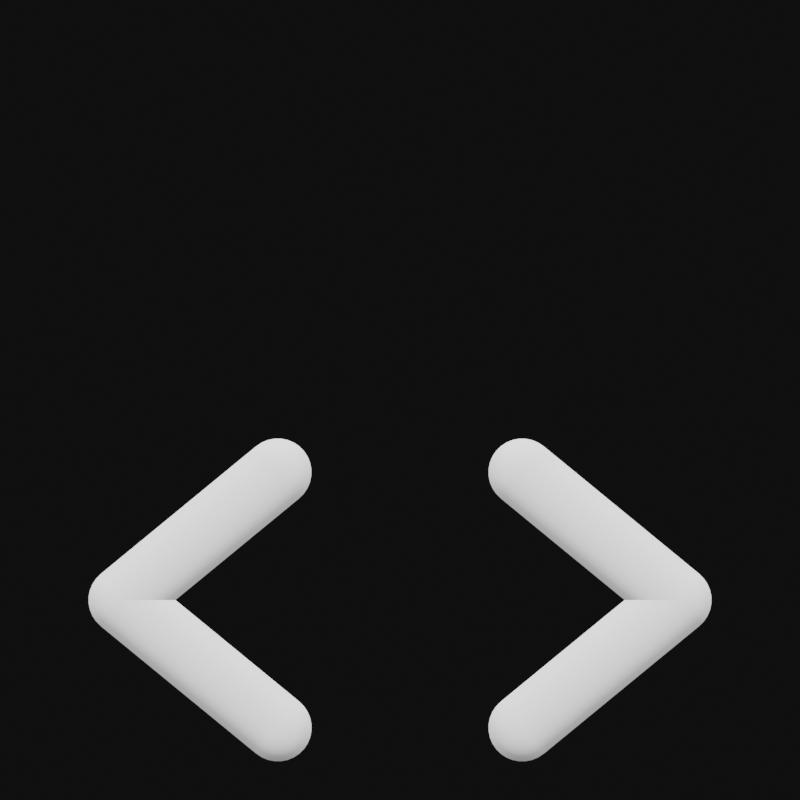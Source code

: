 # Source: Arrows.blend  (saved by Blender 2.83.18; exported with 4.5.12 LTS)
import bpy
from mathutils import Matrix  # noqa: F401  (used for matrix-valued properties, if any)

bpy.ops.wm.read_factory_settings(use_empty=True)
scene = bpy.context.scene
scene.name = 'Scene'

# ---- collections
col_frame = bpy.data.collections.new('Frame'); scene.collection.children.link(col_frame)
col_scene = bpy.data.collections.new('Scene'); scene.collection.children.link(col_scene)

# ---- materials (node trees are filled in below, after node groups)
mat_material = bpy.data.materials.new('Material')
mat_material.alpha_threshold = 0.0
mat_material.line_color = (0.0, 0.0, 0.0, 1.0)

# ---- node groups
ng_auto_smooth = bpy.data.node_groups.new('Auto Smooth', 'GeometryNodeTree')
_s = ng_auto_smooth.interface.new_socket(name='Geometry', in_out='OUTPUT', socket_type='NodeSocketGeometry')
_s = ng_auto_smooth.interface.new_socket(name='Geometry', in_out='INPUT', socket_type='NodeSocketGeometry')
_s = ng_auto_smooth.interface.new_socket(name='Angle', in_out='INPUT', socket_type='NodeSocketFloat')
_s.subtype = 'ANGLE'
_s.min_value = 0.0
_s.max_value = 3.142
ng_auto_smooth.is_modifier = True
_N = ng_auto_smooth.nodes; _L = ng_auto_smooth.links
n0 = _N.new('NodeGroupOutput'); n0.name = 'Group Output'; n0.location = (480, -100)
n1 = _N.new('NodeGroupInput'); n1.name = 'Group Input'; n1.location = (-420, -300)
n2 = _N.new('NodeGroupInput'); n2.name = 'Group Input.001'; n2.location = (-60, -100)
n3 = _N.new('GeometryNodeSetShadeSmooth'); n3.name = 'Set Shade Smooth'; n3.location = (120, -100)
n3.domain = 'EDGE'
n4 = _N.new('GeometryNodeSetShadeSmooth'); n4.name = 'Set Shade Smooth.001'; n4.location = (300, -100)
n5 = _N.new('GeometryNodeInputMeshEdgeAngle'); n5.name = 'Edge Angle'; n5.location = (-420, -220)
n6 = _N.new('GeometryNodeInputEdgeSmooth'); n6.name = 'Is Edge Smooth'; n6.location = (-60, -160)
n7 = _N.new('GeometryNodeInputShadeSmooth'); n7.name = 'Is Face Smooth'; n7.location = (-240, -340)
n8 = _N.new('FunctionNodeBooleanMath'); n8.name = 'Boolean Math'; n8.location = (-60, -220)
n9 = _N.new('FunctionNodeCompare'); n9.name = 'Compare'; n9.location = (-240, -180)
n9.operation = 'LESS_EQUAL'
_L.new(n5.outputs[0], n9.inputs[0])
_L.new(n4.outputs[0], n0.inputs[0])
_L.new(n1.outputs[1], n9.inputs[1])
_L.new(n9.outputs[0], n8.inputs[0])
_L.new(n7.outputs[0], n8.inputs[1])
_L.new(n2.outputs[0], n3.inputs[0])
_L.new(n6.outputs[0], n3.inputs[1])
_L.new(n3.outputs[0], n4.inputs[0])
_L.new(n8.outputs[0], n3.inputs[2])
n0.is_active_output = True

# ---- material node trees
mat_material.use_nodes = True; mat_material.node_tree.nodes.clear()
_N = mat_material.node_tree.nodes; _L = mat_material.node_tree.links
n0 = _N.new('ShaderNodeNewGeometry'); n0.name = 'Geometry'; n0.location = (-200, 196)
n1 = _N.new('ShaderNodeVectorMath'); n1.name = 'Vector Math'; n1.location = (15, 184)
n1.operation = 'DOT_PRODUCT'
n1.inputs[1].default_value = (0.0, 1.0, 1.0)
n2 = _N.new('ShaderNodeOutputMaterial'); n2.name = 'Material Output'; n2.location = (791, 169)
n3 = _N.new('ShaderNodeEmission'); n3.name = 'Emission'; n3.location = (595, 150)
n4 = _N.new('ShaderNodeMath'); n4.name = 'Math'; n4.location = (269, 183)
n4.inputs[1].default_value = 0.1
n4.inputs[2].default_value = 0.0
_L.new(n0.outputs[1], n1.inputs[0])
_L.new(n1.outputs[1], n4.inputs[0])
_L.new(n3.outputs[0], n2.inputs[0])
_L.new(n4.outputs[0], n3.inputs[0])
n2.is_active_output = True

# ---- world
world_world = bpy.data.worlds.new('World'); scene.world = world_world
world_world.use_nodes = True; world_world.node_tree.nodes.clear()
_N = world_world.node_tree.nodes; _L = world_world.node_tree.links
n0 = _N.new('ShaderNodeOutputWorld'); n0.name = 'World Output'; n0.location = (300, 300)
n1 = _N.new('ShaderNodeBackground'); n1.name = 'Background'; n1.location = (10, 300)
n1.inputs[0].default_value = (0.004896, 0.004896, 0.004896, 1.0)
_L.new(n1.outputs[0], n0.inputs[0])
n0.is_active_output = True
world_world.color = (0.05088, 0.05088, 0.05088)
world_world.use_sun_shadow = False
world_world.sun_shadow_jitter_overblur = 0.0

# ---- cameras
cam_camera = bpy.data.cameras.new('Camera')
cam_camera.type = 'ORTHO'
cam_camera.clip_end = 100.0
cam_camera.ortho_scale = 2.0
cam_camera.show_background_images = True

# ---- meshes
me_cube = bpy.data.meshes.new('Cube')
me_cube.from_pydata([(0.2425, -0.3144, -0.001272), (0.2577, -0.3129, -0.007916), (0.2174, -0.3615, -0.001272), (0.2246, -0.375, -0.007916), (0.2425, -0.3239, -0.001272), (0.2577, -0.3253, -0.007916), (0.2009, -0.3822, -0.007916), (0.1994, -0.367, -0.001272), (0.2087, -0.3651, -0.001272), (0.2131, -0.3798, -0.007916), (0.2506, -0.349, -0.007916), (0.2371, -0.3418, -0.001272), (0.2407, -0.3331, -0.001272), (0.2553, -0.3375, -0.007916), (-0.2397, 0.05607, -0.01355), (-0.2502, 0.04554, -0.01351), (-0.258, 0.03381, -0.01351), (-0.2634, 0.02077, -0.01351), (-0.2662, 0.006929, -0.01351), (-0.2662, -0.007183, -0.01351), (-0.2634, -0.02102, -0.01351), (-0.258, -0.03405, -0.01351), (-0.2502, -0.04578, -0.01351), (-0.2402, -0.05576, -0.01351), (-0.2284, -0.06359, -0.01351), (-0.2154, -0.06898, -0.01351), (-0.2016, -0.07173, -0.01351), (-0.1874, -0.07173, -0.01351), (-0.1736, -0.06897, -0.01351), (-0.1606, -0.06356, -0.01351), (-0.1482, -0.0553, -0.01355), (0.2112, -0.3393, 0.00268), (0.207, -0.3421, 0.00268), (0.2023, -0.3441, 0.00268), (0.1973, -0.3451, 0.00268), (0.1922, -0.3451, 0.00268), (-0.211, 0.02014, 0.002677), (-0.2147, 0.0164, 0.00268), (-0.2175, 0.01216, 0.00268), (-0.2194, 0.007447, 0.00268), (-0.2204, 0.002443, 0.00268), (-0.2204, -0.002658, 0.00268), (-0.2194, -0.00766, 0.00268), (-0.2175, -0.01237, 0.00268), (-0.2146, -0.01661, 0.00268), (-0.211, -0.02021, 0.00268), (-0.2068, -0.02305, 0.00268), (-0.2021, -0.02499, 0.00268), (-0.1971, -0.02599, 0.00268), (-0.192, -0.02599, 0.00268), (-0.187, -0.02499, 0.00268), (-0.1823, -0.02304, 0.00268), (-0.1779, -0.02013, 0.002677), (0.1872, -0.3441, 0.00268), (0.1824, -0.3421, 0.00268), (0.1781, -0.3392, 0.002677), (0.2111, -0.2989, 0.002677), (0.2148, -0.3027, 0.00268), (0.2176, -0.3069, 0.00268), (0.2196, -0.3116, 0.00268), (0.2206, -0.3166, 0.00268), (0.2206, -0.3217, 0.00268), (0.2196, -0.3267, 0.00268), (0.2176, -0.3314, 0.00268), (0.2148, -0.3357, 0.00268), (0.2405, -0.375, -0.01365), (0.2288, -0.3828, -0.01365), (0.2157, -0.3883, -0.01365), (0.2018, -0.391, -0.01365), (0.1877, -0.391, -0.01365), (0.1738, -0.3883, -0.01365), (0.1607, -0.3829, -0.01365), (0.1483, -0.3746, -0.0137), (0.2399, -0.2628, -0.0137), (0.2505, -0.2733, -0.01365), (0.2584, -0.2851, -0.01365), (0.2638, -0.2982, -0.01365), (0.2665, -0.3121, -0.01365), (0.2666, -0.3262, -0.01365), (0.2638, -0.3401, -0.01365), (0.2584, -0.3532, -0.01365), (0.2505, -0.3649, -0.01365), (-0.2435, -0.0403, -0.007916), (-0.2317, -0.03059, -0.001272), (-0.2369, -0.02276, -0.001272), (-0.2504, -0.02998, -0.007916), (-0.2347, -0.04907, -0.007916), (-0.225, -0.03725, -0.001272), (-0.2244, -0.05596, -0.007916), (-0.2172, -0.04248, -0.001272), (-0.2129, -0.06071, -0.007916), (-0.2085, -0.04608, -0.001272), (-0.2007, -0.06313, -0.007916), (-0.1992, -0.04792, -0.001272), (-0.1883, -0.06312, -0.007916), (-0.1898, -0.04791, -0.001272), (-0.2343, 0.04929, -0.007948), (-0.2248, 0.03733, -0.001297), (-0.1761, -0.06069, -0.007916), (-0.1806, -0.04607, -0.001272), (-0.2435, 0.04006, -0.007916), (-0.2317, 0.03037, -0.001272), (-0.1647, -0.05594, -0.007916), (-0.1719, -0.04246, -0.001272), (-0.2504, 0.02974, -0.007916), (-0.2369, 0.02254, -0.001272), (-0.1538, -0.0487, -0.007948), (-0.1637, -0.03706, -0.001297), (-0.2552, 0.01826, -0.007916), (-0.2405, 0.01383, -0.001272), (-0.2576, 0.006085, -0.007916), (-0.2424, 0.004594, -0.001272), (-0.1863, 0.08383, -0.02371), (-0.247, -0.06627, -0.0238), (-0.2576, -0.006332, -0.007916), (-0.2424, -0.004826, -0.001272), (-0.1701, 0.08062, -0.02371), (-0.2597, -0.05363, -0.02371), (-0.2551, -0.01851, -0.007916), (-0.2405, -0.01406, -0.001272), (-0.1941, 0.0002939, 0.004874), (-0.1548, 0.0743, -0.02371), (-0.2785, 0.008134, -0.02371), (-0.2689, -0.03989, -0.02371), (-0.1399, 0.06431, -0.0238), (-0.2785, -0.008398, -0.02371), (-0.2752, -0.02462, -0.02371), (-0.2752, -0.02461, -0.02371), (-0.2785, -0.008408, -0.02371), (-0.2785, 0.008125, -0.02371), (-0.2689, -0.03988, -0.02371), (-0.2753, 0.02434, -0.02371), (-0.2689, 0.03962, -0.02371), (-0.2597, -0.05362, -0.02371), (-0.2598, 0.05337, -0.02371), (-0.2481, 0.06506, -0.02371), (-0.248, -0.06531, -0.02371), (-0.2343, 0.07426, -0.02371), (-0.2191, 0.08059, -0.02371), (-0.2343, -0.07449, -0.02371), (-0.2028, 0.08383, -0.02371), (-0.219, -0.08081, -0.02371), (-0.1941, -0.0004852, 0.004874), (-0.2028, -0.08402, -0.02371), (-0.2172, 0.04227, -0.001272), (-0.1862, -0.08402, -0.02371), (-0.247, 0.06603, -0.0238), (-0.17, -0.08079, -0.02371), (-0.2597, 0.05337, -0.02371), (-0.1548, -0.07445, -0.02371), (-0.2689, 0.03963, -0.02371), (-0.1399, -0.06445, -0.0238), (-0.2752, 0.02435, -0.02371), (-0.2244, 0.05574, -0.007916), (-0.2085, 0.04588, -0.001272), (-0.213, 0.0605, -0.007916), (-0.1993, 0.04772, -0.001272), (-0.2008, 0.06293, -0.007916), (-0.1899, 0.04772, -0.001272), (-0.1884, 0.06294, -0.007916), (-0.2248, -0.03755, -0.001297), (-0.2343, -0.04952, -0.007948), (-0.1806, 0.04589, -0.001272), (-0.1762, 0.06052, -0.007916), (-0.2317, -0.0306, -0.001272), (-0.2435, -0.0403, -0.007916), (-0.1719, 0.04229, -0.001272), (-0.1647, 0.05578, -0.007916), (-0.2369, -0.02277, -0.001272), (-0.2504, -0.02998, -0.007916), (-0.1637, 0.0369, -0.001297), (-0.1539, 0.04855, -0.007948), (-0.2405, -0.01407, -0.001272), (-0.2551, -0.01851, -0.007916), (-0.2424, -0.004833, -0.001272), (-0.2576, -0.006339, -0.007916), (-0.2424, 0.004588, -0.001272), (-0.2576, 0.006078, -0.007916), (-0.2405, 0.01383, -0.001272), (-0.2552, 0.01826, -0.007916), (-0.2369, 0.02253, -0.001272), (-0.2504, 0.02973, -0.007916), (-0.2347, 0.04884, -0.007916), (0.25, 0.3651, -0.01351), (0.24, 0.375, -0.01351), (0.2283, 0.3829, -0.01351), (0.2152, 0.3883, -0.01351), (0.2014, 0.391, -0.01351), (0.1873, 0.391, -0.01351), (0.1735, 0.3882, -0.01351), (0.1604, 0.3828, -0.01351), (0.1481, 0.3746, -0.01355), (-0.225, 0.03703, -0.001272), (-0.2317, 0.03037, -0.001272), (-0.2435, 0.04006, -0.007916), (0.2395, 0.2632, -0.01355), (0.25, 0.2737, -0.01351), (0.2579, 0.2855, -0.01351), (0.2633, 0.2985, -0.01351), (0.266, 0.3123, -0.01351), (0.266, 0.3265, -0.01351), (0.2632, 0.3403, -0.01351), (0.2578, 0.3533, -0.01351), (0.2145, 0.3359, 0.00268), (0.2109, 0.3395, 0.00268), (0.2066, 0.3423, 0.00268), (0.2019, 0.3443, 0.00268), (0.1969, 0.3453, 0.00268), (0.1918, 0.3453, 0.00268), (0.1868, 0.3443, 0.00268), (0.1821, 0.3423, 0.00268), (0.1777, 0.3394, 0.002677), (0.2108, 0.2991, 0.002677), (0.2145, 0.3029, 0.00268), (0.2173, 0.3071, 0.00268), (0.2193, 0.3118, 0.00268), (0.2203, 0.3168, 0.00268), (0.2203, 0.3219, 0.00268), (0.2193, 0.3269, 0.00268), (0.2173, 0.3316, 0.00268), (-0.2109, -0.02035, 0.002677), (-0.2146, -0.01661, 0.00268), (-0.2175, -0.01237, 0.00268), (-0.2194, -0.007663, 0.00268), (-0.2204, -0.00266, 0.00268), (-0.2204, 0.002441, 0.00268), (-0.2194, 0.007444, 0.00268), (-0.2175, 0.01216, 0.00268), (-0.2147, 0.0164, 0.00268), (-0.2111, 0.02001, 0.00268), (-0.2068, 0.02284, 0.00268), (-0.2021, 0.0248, 0.00268), (-0.1971, 0.02579, 0.00268), (-0.192, 0.0258, 0.00268), (-0.187, 0.0248, 0.00268), (-0.1823, 0.02286, 0.00268), (-0.1779, 0.01995, 0.002677), (-0.2398, -0.05648, -0.0137), (-0.2503, -0.04593, -0.01365), (-0.2582, -0.03417, -0.01365), (-0.2636, -0.02109, -0.01365), (-0.2664, -0.007213, -0.01365), (-0.2664, 0.006943, -0.01365), (0.2242, 0.3752, -0.007916), (0.217, 0.3617, -0.001272), (0.2248, 0.3565, -0.001272), (0.2345, 0.3683, -0.007916), (0.2574, 0.3256, -0.007916), (0.2422, 0.3241, -0.001272), (0.2422, 0.3147, -0.001272), (0.2574, 0.3132, -0.007916), (-0.2636, 0.02083, -0.01365), (-0.2582, 0.03391, -0.01365), (-0.2504, 0.04568, -0.01365), (-0.2404, 0.0557, -0.01365), (0.2127, 0.38, -0.007916), (0.2083, 0.3654, -0.001272), (0.255, 0.3378, -0.007916), (0.2404, 0.3333, -0.001272), (-0.2286, 0.06357, -0.01365), (-0.2155, 0.06899, -0.01365), (0.2006, 0.3824, -0.007916), (0.1991, 0.3672, -0.001272), (0.2502, 0.3492, -0.007916), (0.2367, 0.342, -0.001272), (-0.2017, 0.07176, -0.01365), (-0.1875, 0.07177, -0.01365), (0.1881, 0.3824, -0.007916), (0.1896, 0.3672, -0.001272), (0.2433, 0.3596, -0.007916), (0.2315, 0.3499, -0.001272), (-0.1736, 0.06901, -0.01365), (-0.1605, 0.0636, -0.01365), (0.176, 0.38, -0.007916), (0.1804, 0.3653, -0.001272), (-0.1481, 0.05532, -0.0137), (0.1645, 0.3752, -0.007916), (0.1717, 0.3617, -0.001272), (0.1537, 0.368, -0.007948), (0.1635, 0.3563, -0.001297), (0.2342, 0.27, -0.007948), (0.2247, 0.2819, -0.001297), (0.2434, 0.2792, -0.007916), (0.2315, 0.2889, -0.001272), (0.2502, 0.2895, -0.007916), (0.2368, 0.2967, -0.001272), (0.255, 0.301, -0.007916), (0.2404, 0.3054, -0.001272), (0.1939, 0.319, 0.004874), (0.2596, 0.2659, -0.02371), (0.2595, 0.3729, -0.02371), (0.2688, 0.2796, -0.02371), (0.2751, 0.2949, -0.02371), (0.2479, 0.3846, -0.02371), (0.2783, 0.3111, -0.02371), (0.2341, 0.3938, -0.02371), (0.2783, 0.3277, -0.02371), (0.2188, 0.4001, -0.02371), (0.2751, 0.3439, -0.02371), (0.2026, 0.4033, -0.02371), (0.2687, 0.3592, -0.02371), (0.1861, 0.4033, -0.02371), (0.1699, 0.4001, -0.02371), (0.1546, 0.3937, -0.02371), (0.1397, 0.3837, -0.0238), (0.2469, 0.2532, -0.0238), (0.2349, -0.3681, -0.007916), (0.2252, -0.3563, -0.001272), (0.2553, -0.3008, -0.007916), (0.2407, -0.3052, -0.001272), (0.2437, -0.3593, -0.007916), (0.2319, -0.3496, -0.001272), (0.2505, -0.2893, -0.007916), (0.2371, -0.2965, -0.001272), (0.2436, -0.279, -0.007916), (0.2318, -0.2887, -0.001272), (0.2344, -0.2698, -0.007948), (0.2249, -0.2817, -0.001297), (0.154, -0.3678, -0.007948), (0.1639, -0.3562, -0.001297), (0.1649, -0.375, -0.007916), (0.1721, -0.3616, -0.001272), (0.1763, -0.3798, -0.007916), (0.1808, -0.3652, -0.001272), (0.1885, -0.3822, -0.007916), (0.19, -0.367, -0.001272), (0.1942, -0.3188, 0.004874), (0.155, -0.3936, -0.02371), (0.2599, -0.3726, -0.02371), (0.1703, -0.3999, -0.02371), (0.1865, -0.4031, -0.02371), (0.2691, -0.3589, -0.02371), (0.203, -0.4031, -0.02371), (0.2754, -0.3436, -0.02371), (0.2192, -0.3999, -0.02371), (0.2786, -0.3274, -0.02371), (0.2345, -0.3935, -0.02371), (0.2786, -0.3109, -0.02371), (0.2482, -0.3843, -0.02371), (0.2754, -0.2946, -0.02371), (0.269, -0.2794, -0.02371), (0.2599, -0.2656, -0.02371), (0.2471, -0.253, -0.0238), (0.1401, -0.3836, -0.0238)], [], [(72, 318, 161, 237), (312, 314, 315, 313), (73, 342, 124, 275), (72, 71, 320, 318), (320, 322, 323, 321), (70, 69, 324, 322), (310, 10, 11, 311), (76, 75, 312, 308), (324, 6, 7, 325), (326, 56, 236, 142), (74, 73, 316, 314), (318, 319, 160, 161), (339, 340, 75, 76), (305, 289, 196, 195), (341, 342, 73, 74), (122, 125, 19, 18), (327, 329, 70, 71), (125, 127, 20, 19), (127, 130, 21, 20), (341, 74, 75, 340), (130, 133, 22, 21), (311, 11, 63, 64), (133, 136, 23, 22), (136, 139, 24, 23), (331, 333, 79, 80), (139, 141, 25, 24), (333, 335, 78, 79), (141, 143, 26, 25), (335, 337, 77, 78), (143, 145, 27, 26), (145, 147, 28, 27), (146, 148, 15, 14), (147, 149, 29, 28), (148, 150, 16, 15), (149, 151, 30, 29), (81, 65, 338, 328), (150, 152, 17, 16), (309, 313, 58, 59), (334, 67, 68, 332), (84, 83, 44, 43), (0, 309, 59, 60), (332, 68, 69, 330), (83, 87, 45, 44), (4, 0, 60, 61), (87, 89, 46, 45), (12, 4, 61, 62), (315, 317, 56, 57), (89, 91, 47, 46), (11, 12, 62, 63), (91, 93, 48, 47), (254, 259, 137, 135), (93, 95, 49, 48), (71, 72, 343, 327), (95, 99, 50, 49), (97, 101, 37, 36), (99, 103, 51, 50), (101, 105, 38, 37), (103, 107, 52, 51), (105, 109, 39, 38), (330, 69, 70, 329), (109, 111, 40, 39), (338, 65, 66, 336), (111, 115, 41, 40), (337, 339, 76, 77), (115, 119, 42, 41), (321, 323, 53, 54), (66, 67, 334, 336), (119, 84, 43, 42), (50, 51, 120), (67, 66, 3, 9), (65, 81, 310, 306), (9, 3, 2, 8), (306, 310, 311, 307), (79, 78, 5, 13), (77, 76, 308, 1), (1, 308, 309, 0), (316, 73, 275, 171), (66, 65, 306, 3), (3, 306, 307, 2), (78, 77, 1, 5), (5, 1, 0, 4), (13, 5, 4, 12), (317, 316, 171, 170), (20, 21, 85, 118), (118, 85, 84, 119), (19, 20, 118, 114), (114, 118, 119, 115), (223, 222, 142), (18, 19, 114, 110), (110, 114, 115, 111), (236, 235, 142), (17, 18, 110, 108), (108, 110, 111, 109), (16, 17, 108, 104), (104, 108, 109, 105), (29, 30, 106, 102), (102, 106, 107, 103), (15, 16, 104, 100), (100, 104, 105, 101), (28, 29, 102, 98), (98, 102, 103, 99), (14, 15, 100, 96), (96, 100, 101, 97), (27, 28, 98, 94), (94, 98, 99, 95), (26, 27, 94, 92), (92, 94, 95, 93), (25, 26, 92, 90), (90, 92, 93, 91), (24, 25, 90, 88), (88, 90, 91, 89), (23, 24, 88, 86), (86, 88, 89, 87), (325, 7, 34, 35), (22, 23, 86, 82), (82, 86, 87, 83), (21, 22, 82, 85), (85, 82, 83, 84), (37, 38, 120), (51, 52, 120), (38, 39, 120), (39, 40, 120), (40, 41, 120), (41, 42, 120), (323, 325, 35, 53), (42, 43, 120), (313, 315, 57, 58), (43, 44, 120), (307, 311, 64, 31), (44, 45, 120), (2, 307, 31, 32), (45, 46, 120), (8, 2, 32, 33), (319, 321, 54, 55), (46, 47, 120), (7, 8, 33, 34), (47, 48, 120), (48, 49, 120), (49, 50, 120), (36, 37, 120), (322, 324, 325, 323), (308, 312, 313, 309), (81, 80, 10, 310), (75, 74, 314, 312), (69, 68, 6, 324), (314, 316, 317, 315), (55, 326, 142, 220), (319, 55, 220, 160), (56, 317, 170, 236), (318, 320, 321, 319), (71, 70, 322, 320), (163, 159, 158, 162), (159, 157, 156, 158), (157, 155, 154, 156), (155, 153, 144, 154), (153, 182, 192, 144), (181, 179, 178, 180), (179, 177, 176, 178), (177, 175, 174, 176), (175, 173, 172, 174), (173, 169, 168, 172), (171, 167, 166, 170), (169, 165, 164, 168), (167, 163, 162, 166), (165, 161, 160, 164), (195, 30, 151, 305), (289, 291, 197, 196), (291, 292, 198, 197), (290, 293, 184, 183), (134, 253, 254, 135), (292, 294, 199, 198), (293, 295, 185, 184), (251, 252, 132, 131), (294, 296, 200, 199), (295, 297, 186, 185), (128, 241, 242, 129), (296, 298, 201, 200), (297, 299, 187, 186), (123, 239, 240, 126), (298, 300, 202, 201), (299, 301, 188, 187), (260, 265, 140, 138), (300, 290, 183, 202), (112, 266, 271, 116), (301, 302, 189, 188), (140, 265, 266, 112), (302, 303, 190, 189), (343, 72, 237, 113), (222, 221, 142), (154, 144, 230, 231), (303, 304, 191, 190), (245, 244, 205, 204), (249, 248, 217, 216), (244, 256, 206, 205), (248, 258, 218, 217), (256, 262, 207, 206), (258, 264, 219, 218), (262, 268, 208, 207), (264, 270, 203, 219), (268, 274, 209, 208), (274, 277, 210, 209), (277, 279, 211, 210), (158, 156, 232, 233), (164, 160, 220, 221), (168, 164, 221, 222), (281, 283, 213, 212), (172, 168, 222, 223), (283, 285, 214, 213), (176, 174, 224, 225), (285, 287, 215, 214), (180, 178, 226, 227), (270, 245, 204, 203), (287, 249, 216, 215), (192, 193, 228, 229), (132, 252, 253, 134), (232, 231, 142), (231, 230, 142), (230, 229, 142), (229, 228, 142), (228, 227, 142), (227, 226, 142), (226, 225, 142), (194, 181, 180, 193), (225, 224, 142), (254, 253, 194, 182), (224, 223, 142), (182, 194, 193, 192), (235, 234, 142), (221, 220, 142), (234, 233, 142), (233, 232, 142), (198, 199, 250, 286), (286, 250, 249, 287), (183, 184, 246, 269), (269, 246, 245, 270), (197, 198, 286, 284), (284, 286, 287, 285), (196, 197, 284, 282), (282, 284, 285, 283), (195, 196, 282, 280), (280, 282, 283, 281), (191, 304, 146, 14), (144, 192, 229, 230), (195, 280, 106, 30), (237, 238, 117, 113), (281, 212, 52, 107), (280, 281, 107, 106), (138, 137, 259, 260), (212, 288, 120, 52), (190, 191, 278, 276), (276, 278, 279, 277), (116, 271, 272, 121), (288, 211, 36, 120), (189, 190, 276, 273), (273, 276, 277, 274), (117, 238, 239, 123), (211, 279, 97, 36), (188, 189, 273, 267), (267, 273, 274, 268), (272, 275, 124, 121), (279, 278, 96, 97), (202, 183, 269, 263), (263, 269, 270, 264), (187, 188, 267, 261), (261, 267, 268, 262), (240, 241, 128, 126), (278, 191, 14, 96), (201, 202, 263, 257), (257, 263, 264, 258), (186, 187, 261, 255), (255, 261, 262, 256), (129, 242, 251, 131), (200, 201, 257, 247), (247, 257, 258, 248), (185, 186, 255, 243), (243, 255, 256, 244), (199, 200, 247, 250), (250, 247, 248, 249), (184, 185, 243, 246), (246, 243, 244, 245), (162, 158, 233, 234), (166, 162, 234, 235), (212, 213, 288), (170, 166, 235, 236), (213, 214, 288), (174, 172, 223, 224), (214, 215, 288), (178, 176, 225, 226), (203, 204, 288), (215, 216, 288), (193, 180, 227, 228), (204, 205, 288), (216, 217, 288), (205, 206, 288), (217, 218, 288), (206, 207, 288), (218, 219, 288), (207, 208, 288), (219, 203, 288), (208, 209, 288), (209, 210, 288), (210, 211, 288), (156, 154, 231, 232), (241, 240, 173, 175), (240, 239, 169, 173), (275, 272, 167, 171), (239, 238, 165, 169), (272, 271, 163, 167), (238, 237, 161, 165), (271, 266, 159, 163), (266, 265, 157, 159), (265, 260, 155, 157), (260, 259, 153, 155), (253, 252, 181, 194), (259, 254, 182, 153), (252, 251, 179, 181), (251, 242, 177, 179), (242, 241, 175, 177), (68, 67, 9, 6), (6, 9, 8, 7), (80, 79, 13, 10), (10, 13, 12, 11), (55, 54, 326), (54, 53, 326), (53, 35, 326), (64, 63, 326), (35, 34, 326), (63, 62, 326), (34, 33, 326), (62, 61, 326), (33, 32, 326), (61, 60, 326), (32, 31, 326), (60, 59, 326), (31, 64, 326), (59, 58, 326), (58, 57, 326), (57, 56, 326), (152, 122, 18, 17), (328, 331, 80, 81)])
me_cube.polygons.foreach_set('use_smooth', [True] * 340)
_uv = me_cube.uv_layers.new(name='UVMap')
_uv.uv.foreach_set('vector', [0.0, 0.0, 0.0, 0.0, 0.0, 0.0, 0.0, 0.0, 0.0, 0.0, 0.0, 0.0, 0.0, 0.0, 0.0, 0.0, 0.0, 0.0, 0.0, 0.0, 0.0, 0.0, 0.0, 0.0, 0.0, 0.0, 0.0, 0.0, 0.0, 0.0, 0.0, 0.0, 0.0, 0.0, 0.0, 0.0, 0.0, 0.0, 0.0, 0.0, 0.0, 0.0, 0.0, 0.0, 0.0, 0.0, 0.0, 0.0, 0.0, 0.0, 0.0, 0.0, 0.0, 0.0, 0.0, 0.0, 0.0, 0.0, 0.0, 0.0, 0.0, 0.0, 0.0, 0.0, 0.0, 0.0, 0.0, 0.0, 0.0, 0.0, 0.0, 0.0, 0.0, 0.0, 0.0, 0.0, 0.0, 0.0, 0.0, 0.0, 0.0, 0.0, 0.0, 0.0, 0.0, 0.0, 0.0, 0.0, 0.0, 0.0, 0.0, 0.0, 0.0, 0.0, 0.0, 0.0, 0.0, 0.0, 0.0, 0.0, 0.0, 0.0, 0.0, 0.0, 0.0, 0.0, 0.0, 0.0, 0.0, 0.0, 0.0, 0.0, 0.0, 0.0, 0.0, 0.0, 0.0, 0.0, 0.0, 0.0, 0.0, 0.0, 0.0, 0.0, 0.0, 0.0, 0.0, 0.0, 0.0, 0.0, 0.0, 0.0, 0.0, 0.0, 0.0, 0.0, 0.0, 0.0, 0.0, 0.0, 0.0, 0.0, 0.0, 0.0, 0.0, 0.0, 0.0, 0.0, 0.0, 0.0, 0.0, 0.0, 0.0, 0.0, 0.0, 0.0, 0.0, 0.0, 0.0, 0.0, 0.0, 0.0, 0.0, 0.0, 0.0, 0.0, 0.0, 0.0, 0.0, 0.0, 0.0, 0.0, 0.0, 0.0, 0.0, 0.0, 0.0, 0.0, 0.0, 0.0, 0.0, 0.0, 0.0, 0.0, 0.0, 0.0, 0.0, 0.0, 0.0, 0.0, 0.0, 0.0, 0.0, 0.0, 0.0, 0.0, 0.0, 0.0, 0.0, 0.0, 0.0, 0.0, 0.0, 0.0, 0.0, 0.0, 0.0, 0.0, 0.0, 0.0, 0.0, 0.0, 0.0, 0.0, 0.0, 0.0, 0.0, 0.0, 0.0, 0.0, 0.0, 0.0, 0.0, 0.0, 0.0, 0.0, 0.0, 0.0, 0.0, 0.0, 0.0, 0.0, 0.0, 0.0, 0.0, 0.0, 0.0, 0.0, 0.0, 0.0, 0.0, 0.0, 0.0, 0.0, 0.0, 0.0, 0.0, 0.0, 0.0, 0.0, 0.0, 0.0, 0.0, 0.0, 0.0, 0.0, 0.0, 0.0, 0.0, 0.0, 0.0, 0.0, 0.0, 0.0, 0.0, 0.0, 0.0, 0.0, 0.0, 0.0, 0.0, 0.0, 0.0, 0.0, 0.0, 0.0, 0.0, 0.0, 0.0, 0.0, 0.0, 0.0, 0.0, 0.0, 0.0, 0.0, 0.0, 0.0, 0.0, 0.0, 0.0, 0.0, 0.0, 0.0, 0.0, 0.0, 0.0, 0.0, 0.0, 0.0, 0.0, 0.0, 0.0, 0.0, 0.0, 0.0, 0.0, 0.0, 0.0, 0.0, 0.0, 0.0, 0.0, 0.0, 0.0, 0.0, 0.0, 0.0, 0.0, 0.0, 0.0, 0.0, 0.0, 0.0, 0.0, 0.0, 0.0, 0.0, 0.0, 0.0, 0.0, 0.0, 0.0, 0.0, 0.0, 0.0, 0.0, 0.0, 0.0, 0.0, 0.0, 0.0, 0.0, 0.0, 0.0, 0.0, 0.0, 0.0, 0.0, 0.0, 0.0, 0.0, 0.0, 0.0, 0.0, 0.0, 0.0, 0.0, 0.0, 0.0, 0.0, 0.0, 0.0, 0.0, 0.0, 0.0, 0.0, 0.0, 0.0, 0.0, 0.0, 0.0, 0.0, 0.0, 0.0, 0.0, 0.0, 0.0, 0.0, 0.0, 0.0, 0.0, 0.0, 0.0, 0.0, 0.0, 0.0, 0.0, 0.0, 0.0, 0.0, 0.0, 0.0, 0.0, 0.0, 0.0, 0.0, 0.0, 0.0, 0.0, 0.0, 0.0, 0.0, 0.0, 0.0, 0.0, 0.0, 0.0, 0.0, 0.0, 0.0, 0.0, 0.0, 0.0, 0.0, 0.0, 0.0, 0.0, 0.0, 0.0, 0.0, 0.0, 0.0, 0.0, 0.0, 0.0, 0.0, 0.0, 0.0, 0.0, 0.0, 0.0, 0.0, 0.0, 0.0, 0.0, 0.0, 0.0, 0.0, 0.0, 0.0, 0.0, 0.0, 0.0, 0.0, 0.0, 0.0, 0.0, 0.0, 0.0, 0.0, 0.0, 0.0, 0.0, 0.0, 0.0, 0.0, 0.0, 0.0, 0.0, 0.0, 0.0, 0.0, 0.0, 0.0, 0.0, 0.0, 0.0, 0.0, 0.0, 0.0, 0.0, 0.0, 0.0, 0.0, 0.0, 0.0, 0.0, 0.0, 0.0, 0.0, 0.0, 0.0, 0.0, 0.0, 0.0, 0.0, 0.0, 0.0, 0.0, 0.0, 0.0, 0.0, 0.0, 0.0, 0.0, 0.0, 0.0, 0.0, 0.0, 0.0, 0.0, 0.0, 0.0, 0.0, 0.0, 0.0, 0.0, 0.0, 0.0, 0.0, 0.0, 0.0, 0.0, 0.0, 0.0, 0.0, 0.0, 0.0, 0.0, 0.0, 0.0, 0.0, 0.0, 0.0, 0.0, 0.0, 0.0, 0.0, 0.0, 0.0, 0.0, 0.0, 0.0, 0.0, 0.0, 0.0, 0.0, 0.0, 0.0, 0.0, 0.0, 0.0, 0.0, 0.0, 0.0, 0.0, 0.0, 0.0, 0.0, 0.0, 0.0, 0.0, 0.0, 0.0, 0.0, 0.0, 0.0, 0.0, 0.0, 0.0, 0.0, 0.0, 0.0, 0.0, 0.0, 0.0, 0.0, 0.0, 0.0, 0.0, 0.0, 0.0, 0.0, 0.0, 0.0, 0.0, 0.0, 0.0, 0.0, 0.0, 0.0, 0.0, 0.0, 0.0, 0.0, 0.0, 0.0, 0.0, 0.0, 0.0, 0.0, 0.0, 0.0, 0.0, 0.0, 0.0, 0.0, 0.0, 0.0, 0.0, 0.0, 0.0, 0.0, 0.0, 0.0, 0.0, 0.0, 0.0, 0.0, 0.0, 0.0, 0.0, 0.0, 0.0, 0.0, 0.0, 0.0, 0.0, 0.0, 0.0, 0.0, 0.0, 0.0, 0.0, 0.0, 0.0, 0.0, 0.0, 0.0, 0.0, 0.0, 0.0, 0.0, 0.0, 0.0, 0.0, 0.0, 0.0, 0.0, 0.0, 0.0, 0.0, 0.0, 0.0, 0.0, 0.0, 0.0, 0.0, 0.0, 0.0, 0.0, 0.0, 0.0, 0.0, 0.0, 0.0, 0.0, 0.0, 0.0, 0.0, 0.0, 0.0, 0.0, 0.0, 0.0, 0.0, 0.0, 0.0, 0.0, 0.0, 0.0, 0.0, 0.0, 0.0, 0.0, 0.0, 0.0, 0.0, 0.0, 0.0, 0.0, 0.0, 0.0, 0.0, 0.0, 0.0, 0.0, 0.0, 0.0, 0.0, 0.0, 0.0, 0.0, 0.0, 0.0, 0.0, 0.0, 0.0, 0.0, 0.0, 0.0, 0.0, 0.0, 0.0, 0.0, 0.0, 0.0, 0.0, 0.0, 0.0, 0.0, 0.0, 0.0, 0.0, 0.0, 0.0, 0.0, 0.0, 0.0, 0.0, 0.0, 0.0, 0.0, 0.0, 0.0, 0.0, 0.0, 0.0, 0.0, 0.0, 0.0, 0.0, 0.0, 0.0, 0.0, 0.0, 0.0, 0.0, 0.0, 0.0, 0.0, 0.0, 0.0, 0.0, 0.0, 0.0, 0.0, 0.0, 0.0, 0.0, 0.0, 0.0, 0.0, 0.0, 0.0, 0.0, 0.0, 0.0, 0.0, 0.0, 0.0, 0.0, 0.0, 0.0, 0.0, 0.0, 0.0, 0.0, 0.0, 0.0, 0.0, 0.0, 0.0, 0.0, 0.0, 0.0, 0.0, 0.0, 0.0, 0.0, 0.0, 0.0, 0.0, 0.0, 0.0, 0.0, 0.0, 0.0, 0.0, 0.0, 0.0, 0.0, 0.0, 0.0, 0.0, 0.0, 0.0, 0.0, 0.0, 0.0, 0.0, 0.0, 0.0, 0.0, 0.0, 0.0, 0.0, 0.0, 0.0, 0.0, 0.0, 0.0, 0.0, 0.0, 0.0, 0.0, 0.0, 0.0, 0.0, 0.0, 0.0, 0.0, 0.0, 0.0, 0.0, 0.0, 0.0, 0.0, 0.0, 0.0, 0.0, 0.0, 0.0, 0.0, 0.0, 0.0, 0.0, 0.0, 0.0, 0.0, 0.0, 0.0, 0.0, 0.0, 0.0, 0.0, 0.0, 0.0, 0.0, 0.0, 0.0, 0.0, 0.0, 0.0, 0.0, 0.0, 0.0, 0.0, 0.0, 0.0, 0.0, 0.0, 0.0, 0.0, 0.0, 0.0, 0.0, 0.0, 0.0, 0.0, 0.0, 0.0, 0.0, 0.0, 0.0, 0.0, 0.0, 0.0, 0.0, 0.0, 0.0, 0.0, 0.0, 0.0, 0.0, 0.0, 0.0, 0.0, 0.0, 0.0, 0.0, 0.0, 0.0, 0.0, 0.0, 0.0, 0.0, 0.0, 0.0, 0.0, 0.0, 0.0, 0.0, 0.0, 0.0, 0.0, 0.0, 0.0, 0.0, 0.0, 0.0, 0.0, 0.0, 0.0, 0.0, 0.0, 0.0, 0.0, 0.0, 0.0, 0.0, 0.0, 0.0, 0.0, 0.0, 0.0, 0.0, 0.0, 0.0, 0.0, 0.0, 0.0, 0.0, 0.0, 0.0, 0.0, 0.0, 0.0, 0.0, 0.0, 0.0, 0.0, 0.0, 0.0, 0.0, 0.0, 0.0, 0.0, 0.0, 0.0, 0.0, 0.0, 0.0, 0.0, 0.0, 0.0, 0.0, 0.0, 0.0, 0.0, 0.0, 0.0, 0.0, 0.0, 0.0, 0.0, 0.0, 0.0, 0.0, 0.0, 0.0, 0.0, 0.0, 0.0, 0.0, 0.0, 0.0, 0.0, 0.0, 0.0, 0.0, 0.0, 0.0, 0.0, 0.0, 0.0, 0.0, 0.0, 0.0, 0.0, 0.0, 0.0, 0.0, 0.0, 0.0, 0.0, 0.0, 0.0, 0.0, 0.0, 0.0, 0.0, 0.0, 0.0, 0.0, 0.0, 0.0, 0.0, 0.0, 0.0, 0.0, 0.0, 0.0, 0.0, 0.0, 0.0, 0.0, 0.0, 0.0, 0.0, 0.0, 0.0, 0.0, 0.0, 0.0, 0.0, 0.0, 0.0, 0.0, 0.0, 0.0, 0.0, 0.0, 0.0, 0.0, 0.0, 0.0, 0.0, 0.0, 0.0, 0.0, 0.0, 0.0, 0.0, 0.0, 0.0, 0.0, 0.0, 0.0, 0.0, 0.0, 0.0, 0.0, 0.0, 0.0, 0.0, 0.0, 0.0, 0.0, 0.0, 0.0, 0.0, 0.0, 0.0, 0.0, 0.0, 0.0, 0.0, 0.0, 0.0, 0.0, 0.0, 0.0, 0.0, 0.0, 0.0, 0.0, 0.0, 0.0, 0.0, 0.0, 0.0, 0.0, 0.0, 0.0, 0.0, 0.0, 0.0, 0.0, 0.0, 0.0, 0.0, 0.0, 0.0, 0.0, 0.0, 0.0, 0.0, 0.0, 0.0, 0.0, 0.0, 0.0, 0.0, 0.0, 0.0, 0.0, 0.0, 0.0, 0.0, 0.0, 0.0, 0.0, 0.0, 0.0, 0.0, 0.0, 0.0, 0.0, 0.0, 0.0, 0.0, 0.0, 0.0, 0.0, 0.0, 0.0, 0.0, 0.0, 0.0, 0.0, 0.0, 0.0, 0.0, 0.0, 0.0, 0.0, 0.0, 0.0, 0.0, 0.0, 0.0, 0.0, 0.0, 0.0, 0.0, 0.0, 0.0, 0.0, 0.0, 0.0, 0.0, 0.0, 0.0, 0.0, 0.0, 0.0, 0.0, 0.0, 0.0, 0.0, 0.0, 0.0, 0.0, 0.0, 0.0, 0.0, 0.0, 0.0, 0.0, 0.0, 0.0, 0.0, 0.0, 0.0, 0.0, 0.0, 0.0, 0.0, 0.0, 0.0, 0.0, 0.0, 0.0, 0.0, 0.0, 0.0, 0.0, 0.0, 0.0, 0.0, 0.0, 0.0, 0.0, 0.0, 0.0, 0.0, 0.0, 0.0, 0.0, 0.0, 0.0, 0.0, 0.0, 0.0, 0.0, 0.0, 0.0, 0.0, 0.0, 0.0, 0.0, 0.0, 0.0, 0.0, 0.0, 0.0, 0.0, 0.0, 0.0, 0.0, 0.0, 0.0, 0.0, 0.0, 0.0, 0.0, 0.0, 0.0, 0.0, 0.0, 0.0, 0.0, 0.0, 0.0, 0.0, 0.0, 0.0, 0.0, 0.0, 0.0, 0.0, 0.0, 0.0, 0.0, 0.0, 0.0, 0.0, 0.0, 0.0, 0.0, 0.0, 0.0, 0.0, 0.0, 0.0, 0.0, 0.0, 0.0, 0.0, 0.0, 0.0, 0.0, 0.0, 0.0, 0.0, 0.0, 0.0, 0.0, 0.0, 0.0, 0.0, 0.0, 0.0, 0.0, 0.0, 0.0, 0.0, 0.0, 0.0, 0.0, 0.0, 0.0, 0.0, 0.0, 0.0, 0.0, 0.0, 0.0, 0.0, 0.0, 0.0, 0.0, 0.0, 0.0, 0.0, 0.0, 0.0, 0.0, 0.0, 0.0, 0.0, 0.0, 0.0, 0.0, 0.0, 0.0, 0.0, 0.0, 0.0, 0.0, 0.0, 0.0, 0.0, 0.0, 0.0, 0.0, 0.0, 0.0, 0.0, 0.0, 0.0, 0.0, 0.0, 0.0, 0.0, 0.0, 0.0, 0.0, 0.0, 0.0, 0.0, 0.0, 0.0, 0.0, 0.0, 0.0, 0.0, 0.0, 0.0, 0.0, 0.0, 0.0, 0.0, 0.0, 0.0, 0.0, 0.0, 0.0, 0.0, 0.0, 0.0, 0.0, 0.0, 0.0, 0.0, 0.0, 0.0, 0.0, 0.0, 0.0, 0.0, 0.0, 0.0, 0.0, 0.0, 0.0, 0.0, 0.0, 0.0, 0.0, 0.0, 0.0, 0.0, 0.0, 0.0, 0.0, 0.0, 0.0, 0.0, 0.0, 0.0, 0.0, 0.0, 0.0, 0.0, 0.0, 0.0, 0.0, 0.0, 0.0, 0.0, 0.0, 0.0, 0.0, 0.0, 0.0, 0.0, 0.0, 0.0, 0.0, 0.0, 0.0, 0.0, 0.0, 0.0, 0.0, 0.0, 0.0, 0.0, 0.0, 0.0, 0.0, 0.0, 0.0, 0.0, 0.0, 0.0, 0.0, 0.0, 0.0, 0.0, 0.0, 0.0, 0.0, 0.0, 0.0, 0.0, 0.0, 0.0, 0.0, 0.0, 0.0, 0.0, 0.0, 0.0, 0.0, 0.0, 0.0, 0.0, 0.0, 0.0, 0.0, 0.0, 0.0, 0.0, 0.0, 0.0, 0.0, 0.0, 0.0, 0.0, 0.0, 0.0, 0.0, 0.0, 0.0, 0.0, 0.0, 0.0, 0.0, 0.0, 0.0, 0.0, 0.0, 0.0, 0.0, 0.0, 0.0, 0.0, 0.0, 0.0, 0.0, 0.0, 0.0, 0.0, 0.0, 0.0, 0.0, 0.0, 0.0, 0.0, 0.0, 0.0, 0.0, 0.0, 0.0, 0.0, 0.0, 0.0, 0.0, 0.0, 0.0, 0.0, 0.0, 0.0, 0.0, 0.0, 0.0, 0.0, 0.0, 0.0, 0.0, 0.0, 0.0, 0.0, 0.0, 0.0, 0.0, 0.0, 0.0, 0.0, 0.0, 0.0, 0.0, 0.0, 0.0, 0.0, 0.0, 0.0, 0.0, 0.0, 0.0, 0.0, 0.0, 0.0, 0.0, 0.0, 0.0, 0.0, 0.0, 0.0, 0.0, 0.0, 0.0, 0.0, 0.0, 0.0, 0.0, 0.0, 0.0, 0.0, 0.0, 0.0, 0.0, 0.0, 0.0, 0.0, 0.0, 0.0, 0.0, 0.0, 0.0, 0.0, 0.0, 0.0, 0.0, 0.0, 0.0, 0.0, 0.0, 0.0, 0.0, 0.0, 0.0, 0.0, 0.0, 0.0, 0.0, 0.0, 0.0, 0.0, 0.0, 0.0, 0.0, 0.0, 0.0, 0.0, 0.0, 0.0, 0.0, 0.0, 0.0, 0.0, 0.0, 0.0, 0.0, 0.0, 0.0, 0.0, 0.0, 0.0, 0.0, 0.0, 0.0, 0.0, 0.0, 0.0, 0.0, 0.0, 0.0, 0.0, 0.0, 0.0, 0.0, 0.0, 0.0, 0.0, 0.0, 0.0, 0.0, 0.0, 0.0, 0.0, 0.0, 0.0, 0.0, 0.0, 0.0, 0.0, 0.0, 0.0, 0.0, 0.0, 0.0, 0.0, 0.0, 0.0, 0.0, 0.0, 0.0, 0.0, 0.0, 0.0, 0.0, 0.0, 0.0, 0.0, 0.0, 0.0, 0.0, 0.0, 0.0, 0.0, 0.0, 0.0, 0.0, 0.0, 0.0, 0.0, 0.0, 0.0, 0.0, 0.0, 0.0, 0.0, 0.0, 0.0, 0.0, 0.0, 0.0, 0.0, 0.0, 0.0, 0.0, 0.0, 0.0, 0.0, 0.0, 0.0, 0.0, 0.0, 0.0, 0.0, 0.0, 0.0, 0.0, 0.0, 0.0, 0.0, 0.0, 0.0, 0.0, 0.0, 0.0, 0.0, 0.0, 0.0, 0.0, 0.0, 0.0, 0.0, 0.0, 0.0, 0.0, 0.0, 0.0, 0.0, 0.0, 0.0, 0.0, 0.0, 0.0, 0.0, 0.0, 0.0, 0.0, 0.0, 0.0, 0.0, 0.0, 0.0, 0.0, 0.0, 0.0, 0.0, 0.0, 0.0, 0.0, 0.0, 0.0, 0.0, 0.0, 0.0, 0.0, 0.0, 0.0, 0.0, 0.0, 0.0, 0.0, 0.0, 0.0, 0.0, 0.0, 0.0, 0.0, 0.0, 0.0, 0.0, 0.0, 0.0, 0.0, 0.0, 0.0, 0.0, 0.0, 0.0, 0.0, 0.0, 0.0, 0.0, 0.0, 0.0, 0.0, 0.0, 0.0, 0.0, 0.0, 0.0, 0.0, 0.0, 0.0, 0.0, 0.0, 0.0, 0.0, 0.0, 0.0, 0.0, 0.0, 0.0, 0.0, 0.0, 0.0, 0.0, 0.0, 0.0, 0.0, 0.0, 0.0, 0.0, 0.0, 0.0, 0.0, 0.0, 0.0, 0.0, 0.0, 0.0, 0.0, 0.0, 0.0, 0.0, 0.0, 0.0, 0.0, 0.0, 0.0, 0.0, 0.0, 0.0, 0.0, 0.0, 0.0, 0.0, 0.0, 0.0, 0.0, 0.0, 0.0, 0.0, 0.0, 0.0, 0.0, 0.0, 0.0, 0.0, 0.0, 0.0, 0.0, 0.0, 0.0, 0.0, 0.0, 0.0, 0.0, 0.0, 0.0, 0.0, 0.0, 0.0, 0.0, 0.0, 0.0, 0.0, 0.0, 0.0, 0.0, 0.0, 0.0, 0.0, 0.0, 0.0, 0.0, 0.0, 0.0, 0.0, 0.0, 0.0, 0.0, 0.0, 0.0, 0.0, 0.0, 0.0, 0.0, 0.0, 0.0, 0.0, 0.0, 0.0, 0.0, 0.0, 0.0, 0.0, 0.0, 0.0, 0.0, 0.0, 0.0, 0.0, 0.0, 0.0, 0.0, 0.0, 0.0, 0.0, 0.0, 0.0, 0.0, 0.0, 0.0, 0.0, 0.0, 0.0, 0.0, 0.0, 0.0, 0.0, 0.0, 0.0, 0.0, 0.0, 0.0, 0.0, 0.0, 0.0, 0.0, 0.0, 0.0, 0.0, 0.0, 0.0, 0.0, 0.0, 0.0, 0.0, 0.0, 0.0, 0.0, 0.0, 0.0, 0.0, 0.0, 0.0, 0.0, 0.0, 0.0, 0.0, 0.0, 0.0, 0.0, 0.0, 0.0, 0.0, 0.0, 0.0, 0.0, 0.0, 0.0, 0.0, 0.0, 0.0, 0.0, 0.0, 0.0, 0.0, 0.0, 0.0, 0.0, 0.0, 0.0, 0.0, 0.0, 0.0, 0.0, 0.0, 0.0, 0.0, 0.0, 0.0, 0.0, 0.0, 0.0, 0.0, 0.0, 0.0, 0.0, 0.0, 0.0, 0.0, 0.0, 0.0, 0.0, 0.0, 0.0, 0.0, 0.0, 0.0, 0.0, 0.0, 0.0, 0.0, 0.0, 0.0, 0.0, 0.0, 0.0, 0.0, 0.0, 0.0, 0.0, 0.0, 0.0, 0.0, 0.0, 0.0, 0.0, 0.0, 0.0, 0.0, 0.0, 0.0, 0.0, 0.0, 0.0, 0.0, 0.0, 0.0, 0.0, 0.0, 0.0, 0.0, 0.0, 0.0, 0.0, 0.0, 0.0, 0.0, 0.0, 0.0, 0.0, 0.0, 0.0, 0.0, 0.0, 0.0, 0.0, 0.0, 0.0, 0.0, 0.0, 0.0, 0.0, 0.0, 0.0, 0.0, 0.0, 0.0, 0.0, 0.0, 0.0, 0.0, 0.0, 0.0, 0.0, 0.0, 0.0, 0.0, 0.0, 0.0, 0.0, 0.0, 0.0, 0.0, 0.0, 0.0, 0.0, 0.0, 0.0, 0.0, 0.0, 0.0, 0.0, 0.0, 0.0, 0.0, 0.0, 0.0, 0.0, 0.0, 0.0, 0.0, 0.0, 0.0, 0.0, 0.0, 0.0, 0.0, 0.0, 0.0, 0.0, 0.0, 0.0, 0.0, 0.0, 0.0, 0.0, 0.0, 0.0, 0.0, 0.0, 0.0, 0.0, 0.0, 0.0, 0.0, 0.0, 0.0, 0.0, 0.0, 0.0, 0.0, 0.0, 0.0, 0.0, 0.0, 0.0, 0.0, 0.0, 0.0, 0.0, 0.0, 0.0, 0.0, 0.0, 0.0, 0.0, 0.0, 0.0, 0.0, 0.0, 0.0, 0.0, 0.0, 0.0, 0.0, 0.0, 0.0, 0.0, 0.0, 0.0, 0.0, 0.0, 0.0, 0.0, 0.0, 0.0, 0.0, 0.0, 0.0, 0.0, 0.0, 0.0, 0.0, 0.0, 0.0, 0.0, 0.0, 0.0, 0.0, 0.0, 0.0, 0.0, 0.0, 0.0, 0.0, 0.0, 0.0, 0.0, 0.0, 0.0, 0.0, 0.0, 0.0, 0.0, 0.0, 0.0, 0.0, 0.0, 0.0, 0.0, 0.0, 0.0, 0.0, 0.0, 0.0, 0.0, 0.0, 0.0, 0.0, 0.0, 0.0, 0.0, 0.0, 0.0, 0.0, 0.0, 0.0, 0.0, 0.0, 0.0, 0.0, 0.0, 0.0, 0.0, 0.0, 0.0, 0.0, 0.0, 0.0, 0.0, 0.0, 0.0, 0.0, 0.0, 0.0, 0.0, 0.0, 0.0, 0.0, 0.0, 0.0, 0.0, 0.0, 0.0, 0.0, 0.0, 0.0, 0.0, 0.0, 0.0, 0.0, 0.0, 0.0, 0.0, 0.0, 0.0, 0.0, 0.0, 0.0, 0.0, 0.0, 0.0, 0.0, 0.0, 0.0, 0.0, 0.0, 0.0, 0.0, 0.0, 0.0, 0.0, 0.0, 0.0, 0.0, 0.0, 0.0, 0.0, 0.0, 0.0, 0.0, 0.0, 0.0, 0.0, 0.0, 0.0, 0.0, 0.0, 0.0, 0.0, 0.0, 0.0, 0.0, 0.0, 0.0, 0.0, 0.0, 0.0, 0.0, 0.0, 0.0, 0.0, 0.0, 0.0, 0.0, 0.0, 0.0, 0.0, 0.0, 0.0, 0.0, 0.0, 0.0, 0.0, 0.0, 0.0, 0.0, 0.0, 0.0, 0.0, 0.0, 0.0, 0.0, 0.0, 0.0, 0.0, 0.0, 0.0, 0.0, 0.0, 0.0, 0.0, 0.0, 0.0, 0.0, 0.0, 0.0, 0.0, 0.0, 0.0, 0.0, 0.0, 0.0, 0.0, 0.0, 0.0, 0.0, 0.0, 0.0, 0.0, 0.0, 0.0, 0.0, 0.0, 0.0, 0.0, 0.0, 0.0, 0.0, 0.0, 0.0, 0.0, 0.0, 0.0, 0.0, 0.0, 0.0, 0.0, 0.0, 0.0, 0.0, 0.0, 0.0, 0.0, 0.0, 0.0, 0.0, 0.0, 0.0, 0.0, 0.0, 0.0, 0.0, 0.0, 0.0, 0.0, 0.0, 0.0, 0.0, 0.0, 0.0, 0.0, 0.0, 0.0, 0.0, 0.0, 0.0, 0.0, 0.0, 0.0, 0.0, 0.0, 0.0, 0.0, 0.0, 0.0, 0.0, 0.0, 0.0, 0.0, 0.0, 0.0, 0.0, 0.0, 0.0, 0.0, 0.0, 0.0, 0.0, 0.0, 0.0, 0.0, 0.0, 0.0, 0.0, 0.0, 0.0, 0.0, 0.0, 0.0, 0.0, 0.0, 0.0, 0.0, 0.0, 0.0, 0.0, 0.0, 0.0, 0.0, 0.0, 0.0, 0.0, 0.0, 0.0, 0.0, 0.0, 0.0, 0.0, 0.0, 0.0, 0.0, 0.0, 0.0, 0.0, 0.0, 0.0, 0.0, 0.0, 0.0, 0.0, 0.0, 0.0, 0.0, 0.0, 0.0, 0.0, 0.0, 0.0, 0.0, 0.0, 0.0, 0.0, 0.0, 0.0, 0.0, 0.0, 0.0, 0.0, 0.0, 0.0, 0.0, 0.0, 0.0, 0.0, 0.0, 0.0, 0.0, 0.0, 0.0, 0.0, 0.0, 0.0, 0.0, 0.0, 0.0, 0.0, 0.0, 0.0, 0.0, 0.0, 0.0, 0.0, 0.0, 0.0, 0.0, 0.0, 0.0, 0.0, 0.0, 0.0, 0.0, 0.0, 0.0, 0.0, 0.0, 0.0, 0.0, 0.0, 0.0, 0.0, 0.0, 0.0, 0.0, 0.0, 0.0, 0.0, 0.0, 0.0, 0.0, 0.0, 0.0, 0.0, 0.0, 0.0, 0.0, 0.0, 0.0, 0.0, 0.0, 0.0, 0.0, 0.0, 0.0, 0.0, 0.0, 0.0, 0.0, 0.0, 0.0, 0.0, 0.0, 0.0, 0.0, 0.0, 0.0, 0.0, 0.0, 0.0, 0.0, 0.0, 0.0, 0.0, 0.0, 0.0, 0.0, 0.0, 0.0, 0.0, 0.0, 0.0, 0.0, 0.0, 0.0, 0.0, 0.0, 0.0, 0.0, 0.0, 0.0, 0.0, 0.0, 0.0, 0.0, 0.0, 0.0, 0.0, 0.0, 0.0, 0.0, 0.0, 0.0, 0.0, 0.0, 0.0, 0.0, 0.0, 0.0, 0.0, 0.0, 0.0, 0.0, 0.0, 0.0, 0.0, 0.0, 0.0, 0.0, 0.0, 0.0, 0.0, 0.0, 0.0, 0.0, 0.0, 0.0, 0.0, 0.0, 0.0, 0.0, 0.0, 0.0, 0.0, 0.0, 0.0, 0.0, 0.0, 0.0])
me_cube.materials.append(mat_material)
me_cube.use_remesh_preserve_volume = False
me_cube.use_remesh_preserve_attributes = False
me_cube.use_mirror_vertex_groups = False
me_cube.update()

# ---- objects
ob_arrowleft = bpy.data.objects.new('ArrowLeft', me_cube)
ob_arrowright = bpy.data.objects.new('ArrowRight', me_cube)
ob_camera = bpy.data.objects.new('Camera', cam_camera)

# ---- transforms, parenting, visibility, modifiers, constraints
ob_arrowleft.location = (-0.5, -0.5, 0.0)
ob_arrowleft.lock_rotations_4d = False
ob_arrowleft.empty_display_type = 'ARROWS'
ob_arrowleft.lineart.crease_threshold = 0.0
_m = ob_arrowleft.modifiers.new('Auto Smooth', 'NODES')
_m.node_group = ng_auto_smooth
_gi = [s.identifier for s in ng_auto_smooth.interface.items_tree if s.item_type == 'SOCKET' and s.in_out == 'INPUT']
_m[_gi[1]] = 0.5236  # Angle
ob_arrowright.location = (0.5, -0.5, 0.0)
ob_arrowright.rotation_euler = (0.0, -0.0, -3.142)
ob_arrowright.lock_rotations_4d = False
ob_arrowright.empty_display_type = 'ARROWS'
ob_arrowright.lineart.crease_threshold = 0.0
_m = ob_arrowright.modifiers.new('Auto Smooth', 'NODES')
_m.node_group = ng_auto_smooth
_gi = [s.identifier for s in ng_auto_smooth.interface.items_tree if s.item_type == 'SOCKET' and s.in_out == 'INPUT']
_m[_gi[1]] = 0.5236  # Angle
ob_camera.location = (0.0, 0.0, 3.0)
ob_camera.lock_rotations_4d = False
ob_camera.empty_display_type = 'ARROWS'
ob_camera.color = (0.0, 0.0, 0.0, 0.0)
ob_camera.display_type = 'WIRE'
ob_camera.lineart.crease_threshold = 0.0

# ---- collection membership
col_frame.objects.link(ob_arrowleft)
col_frame.objects.link(ob_arrowright)
col_scene.objects.link(ob_camera)

# ---- scene / render settings (as saved in the file)
scene.camera = ob_camera
scene.frame_start = 1; scene.frame_end = 1; scene.frame_set(2)
scene.render.engine = 'CYCLES'
scene.render.resolution_x = 256
scene.render.resolution_y = 256
scene.render.film_transparent = True
scene.render.use_persistent_data = True
scene.cycles.feature_set = 'EXPERIMENTAL'
scene.cycles.samples = 128
scene.cycles.sampling_pattern = 'TABULATED_SOBOL'
scene.cycles.use_adaptive_sampling = False
scene.cycles.use_light_tree = False
scene.eevee.use_gtao = True
scene.eevee.use_raytracing = True
scene.view_settings.view_transform = 'Filmic'
bpy.context.view_layer.update()
